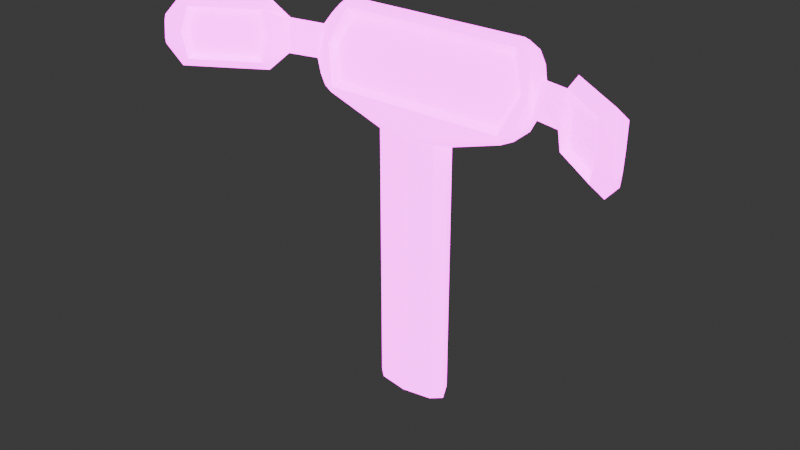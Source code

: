 # Source: panel.blend  (saved by Blender 4.2.66; exported with 4.5.12 LTS)
import bpy
from mathutils import Matrix  # noqa: F401  (used for matrix-valued properties, if any)

bpy.ops.wm.read_factory_settings(use_empty=True)
scene = bpy.context.scene
scene.name = 'Scene'

# ---- collections
col_collection = bpy.data.collections.new('Collection'); scene.collection.children.link(col_collection)

# ---- images (referenced by path relative to the original .blend; pixels are not part of the script)
import os
ASSET_DIR = os.environ.get("B2B_ASSET_DIR", "")  # directory of the original .blend (textures are referenced by path, not embedded)
HERE = os.path.dirname(os.path.abspath(__file__))  # packed textures are extracted next to this script under _unpacked/

def load_image(name, relpath, width, height, colorspace="sRGB"):
    """Load a texture the original file referenced (path relative to the .blend, or extracted next to this script)."""
    p = next((c for c in (os.path.join(HERE, relpath), os.path.join(ASSET_DIR, relpath)) if relpath and os.path.exists(c)), "")
    if p:
        img = bpy.data.images.load(p, check_existing=True)
        img.name = name
    else:  # same state as the original file: an image datablock whose file is absent (Cycles renders it pink)
        img = bpy.data.images.new(name, width, height)
        img.source = "FILE"
        img.filepath = "//" + (relpath or name)
    img.colorspace_settings.name = colorspace
    return img
img_panel_tex = load_image('panel_tex', 'panel_tex.png', 1024, 1024, 'sRGB')
img_panel_emission = load_image('panel_emission', 'panel_emission.png', 1024, 1024, 'sRGB')

# ---- materials (node trees are filled in below, after node groups)
mat_body = bpy.data.materials.new('body')
mat_body.alpha_threshold = 0.0
mat_body.use_transparent_shadow = False
mat_body.roughness = 0.5
mat_body.line_color = (0.0, 0.0, 0.0, 1.0)

# ---- material node trees
mat_body.use_nodes = True; mat_body.node_tree.nodes.clear()
_N = mat_body.node_tree.nodes; _L = mat_body.node_tree.links
n0 = _N.new('ShaderNodeOutputMaterial'); n0.name = 'Material Output'; n0.location = (300, 300)
n1 = _N.new('ShaderNodeBsdfPrincipled'); n1.name = 'Principled BSDF'; n1.location = (10, 300)
n1.inputs[1].default_value = 0.2364
n1.inputs[2].default_value = 0.8909
n1.inputs[3].default_value = 1.45
n1.inputs[28].default_value = 5.0
n2 = _N.new('ShaderNodeTexImage'); n2.name = 'Image Texture'; n2.location = (-441, 316)
n2.image = img_panel_tex
n3 = _N.new('ShaderNodeTexImage'); n3.name = 'Image Texture.001'; n3.location = (-424, 27)
n3.image = img_panel_emission
_L.new(n1.outputs[0], n0.inputs[0])
_L.new(n2.outputs[0], n1.inputs[0])
_L.new(n3.outputs[0], n1.inputs[27])
n0.is_active_output = True

# ---- world
world_world = bpy.data.worlds.new('World'); scene.world = world_world
world_world.use_nodes = True; world_world.node_tree.nodes.clear()
_N = world_world.node_tree.nodes; _L = world_world.node_tree.links
n0 = _N.new('ShaderNodeOutputWorld'); n0.name = 'World Output'; n0.location = (300, 300)
n1 = _N.new('ShaderNodeBackground'); n1.name = 'Background'; n1.location = (10, 300)
n1.inputs[0].default_value = (0.05088, 0.05088, 0.05088, 1.0)
_L.new(n1.outputs[0], n0.inputs[0])
n0.is_active_output = True
world_world.color = (0.05088, 0.05088, 0.05088)
world_world.sun_shadow_jitter_overblur = 0.0

# ---- meshes
me_cube = bpy.data.meshes.new('Cube')
me_cube.from_pydata([(0.974, 0.2283, 3.269), (0.974, -0.0001029, 2.612), (0.9376, 0.07708, 3.316), (0.9376, -0.1427, 2.644), (0.0, 0.2446, 2.529), (1.048, 0.1177, 2.931), (1.058, -0.03281, 2.98), (0.0, 0.08988, 3.355), (0.974, 0.1602, 3.315), (0.0, -0.1555, 2.605), (0.0, 0.2444, 3.318), (0.974, -0.07533, 2.608), (0.0, 0.2354, 2.892), (1.443, -0.03747, 2.972), (0.0, 0.1739, 3.357), (0.8617, -0.1555, 2.605), (0.8617, 0.2444, 3.318), (0.8617, 0.08577, 2.55), (0.8617, 0.08988, 3.355), (0.8617, 0.2354, 2.892), (0.8617, -0.08905, 2.554), (0.9917, -0.03281, 2.98), (0.8617, 0.1739, 3.357), (1.048, 0.03464, 2.677), (1.011, -0.1158, 2.726), (0.0, 0.2468, 2.654), (1.048, -0.04059, 2.702), (0.0, -0.1421, 2.646), (0.8617, -0.1421, 2.646), (0.8617, 0.1628, 2.654), (1.048, 0.1985, 3.178), (1.011, 0.048, 3.227), (0.0, 0.2694, 3.154), (1.048, 0.1232, 3.202), (0.0, 0.07202, 3.3), (0.8617, 0.07202, 3.3), (0.8617, 0.2694, 3.154), (0.0, 0.02879, 2.96), (0.9443, 0.02879, 2.96), (0.0, -0.06216, 2.682), (0.8144, -0.06216, 2.682), (0.0, 0.1153, 3.224), (0.8144, 0.1153, 3.224), (1.11, 0.08426, 2.941), (1.11, -6.378e-05, 2.968), (1.609, -0.1096, 2.98), (1.11, 0.03774, 2.798), (1.11, -0.04658, 2.826), (1.11, -0.004422, 2.812), (1.11, 0.1295, 3.079), (1.11, 0.04522, 3.107), (1.11, 0.08738, 3.093), (1.386, -0.1051, 2.978), (1.898, -0.3522, 3.001), (1.443, -0.05038, 2.823), (1.386, -0.118, 2.829), (1.414, -0.0842, 2.826), (1.443, -0.02489, 3.117), (1.386, -0.09252, 3.123), (1.414, -0.0587, 3.12), (1.485, -0.2556, 2.992), (2.191, -0.5978, 3.022), (1.609, -0.1302, 2.742), (1.532, -0.3157, 2.758), (1.547, -0.2105, 2.664), (1.609, -0.08974, 3.209), (1.532, -0.2752, 3.225), (1.547, -0.1555, 3.299), (2.266, -0.7355, 3.032), (1.898, -0.3728, 2.763), (1.775, -0.5188, 2.776), (1.836, -0.4531, 2.685), (1.898, -0.3323, 3.23), (1.775, -0.4783, 3.243), (1.836, -0.398, 3.32), (2.068, -0.7438, 3.035), (2.191, -0.6184, 2.784), (2.021, -0.7251, 2.794), (2.129, -0.6987, 2.707), (2.191, -0.5779, 3.251), (2.021, -0.6846, 3.261), (2.129, -0.6436, 3.342), (2.216, -0.7938, 3.037), (2.241, -0.7647, 3.035), (2.266, -0.7424, 2.953), (2.216, -0.8007, 2.958), (2.241, -0.7758, 2.906), (2.266, -0.7289, 3.109), (2.216, -0.7872, 3.114), (2.241, -0.7538, 3.16), (1.569, -0.2516, 2.992), (1.608, -0.302, 2.795), (1.608, -0.2681, 3.187), (1.812, -0.455, 3.009), (1.812, -0.4723, 2.81), (1.812, -0.4383, 3.201), (2.057, -0.6609, 3.027), (2.018, -0.6453, 2.825), (2.018, -0.6113, 3.216), (0.0, 0.2442, 2.411), (0.0, -0.2193, 2.419), (0.2719, -0.1748, 2.419), (0.2719, 0.07843, 2.411), (0.3623, -0.09272, 2.401), (0.0, 0.2442, -0.06), (0.0, -0.2193, -0.06), (0.2719, -0.1748, -0.06), (0.2719, 0.07843, -0.06), (0.3623, -0.09272, -0.06), (0.3623, -0.09272, 1.645), (0.3623, -0.09272, 0.8193), (0.2719, 0.07843, 0.8294), (0.2719, 0.07843, 1.655), (0.0, -0.2193, 0.8373), (0.0, -0.2193, 1.663), (0.2719, -0.1748, 1.663), (0.2719, -0.1748, 0.8373), (0.0, 0.2442, 1.655), (0.0, 0.2442, 0.8294)], [], [(20, 11, 3, 15), (33, 8, 2, 31), (36, 16, 0, 30), (29, 19, 5, 23), (33, 31, 50, 51), (5, 30, 49, 43), (30, 0, 8, 33), (17, 1, 11, 20), (35, 18, 7, 34), (22, 14, 7, 18), (16, 10, 14, 22), (0, 16, 22, 8), (8, 22, 18, 2), (31, 2, 18, 35), (24, 6, 21, 28), (17, 20, 103, 102), (25, 12, 19, 29), (32, 10, 16, 36), (4, 25, 29, 17), (3, 24, 28, 15), (15, 28, 27, 9), (1, 23, 26, 11), (11, 26, 24, 3), (17, 29, 23, 1), (12, 32, 36, 19), (6, 31, 35, 21), (24, 26, 48, 47), (19, 36, 30, 5), (6, 24, 47, 44), (40, 38, 37, 39), (38, 42, 41, 37), (35, 34, 41, 42), (27, 28, 40, 39), (21, 35, 42, 38), (28, 21, 38, 40), (46, 43, 13, 54), (47, 48, 56, 55), (43, 49, 57, 13), (51, 50, 58, 59), (30, 33, 51, 49), (23, 5, 43, 46), (26, 23, 46, 48), (31, 6, 44, 50), (55, 56, 64, 63), (13, 57, 65, 45), (59, 58, 66, 67), (52, 55, 63, 60), (50, 44, 52, 58), (49, 51, 59, 57), (48, 46, 54, 56), (44, 47, 55, 52), (63, 70, 94, 91), (64, 62, 69, 71), (65, 67, 74, 72), (66, 60, 90, 92), (54, 13, 45, 62), (58, 52, 60, 66), (57, 59, 67, 65), (56, 54, 62, 64), (71, 69, 76, 78), (72, 74, 81, 79), (70, 77, 97, 94), (69, 53, 61, 76), (67, 66, 73, 74), (45, 65, 72, 53), (63, 64, 71, 70), (62, 45, 53, 69), (76, 61, 68, 84), (77, 78, 86, 85), (61, 79, 87, 68), (81, 80, 88, 89), (77, 75, 96, 97), (74, 73, 80, 81), (53, 72, 79, 61), (70, 71, 78, 77), (86, 83, 82, 85), (84, 68, 83, 86), (68, 87, 89, 83), (83, 89, 88, 82), (80, 75, 82, 88), (79, 81, 89, 87), (78, 76, 84, 86), (75, 77, 85, 82), (90, 91, 94, 93), (92, 90, 93, 95), (95, 93, 96, 98), (93, 94, 97, 96), (60, 63, 91, 90), (73, 66, 92, 95), (75, 80, 98, 96), (80, 73, 95, 98), (111, 110, 108, 107), (4, 17, 102, 99), (20, 15, 101, 103), (15, 9, 100, 101), (110, 116, 106, 108), (116, 113, 105, 106), (118, 111, 107, 104), (99, 102, 112, 117), (117, 112, 111, 118), (101, 100, 114, 115), (115, 114, 113, 116), (103, 101, 115, 109), (109, 115, 116, 110), (102, 103, 109, 112), (112, 109, 110, 111)])
_uv = me_cube.uv_layers.new(name='UVMap')
_uv.uv.foreach_set('vector', [0.251, 0.7448, 0.2795, 0.7656, 0.2605, 0.7776, 0.2421, 0.7653, 0.2895, 0.9527, 0.2637, 0.9825, 0.2469, 0.9646, 0.2681, 0.9426, 0.5595, 0.0641, 0.5495, 0.02223, 0.5807, 0.02721, 0.6069, 0.04376, 0.5977, 0.1912, 0.5782, 0.1302, 0.6362, 0.1097, 0.6542, 0.1808, 0.2895, 0.9527, 0.2681, 0.9426, 0.3008, 0.9153, 0.3111, 0.9226, 0.6362, 0.1097, 0.6069, 0.04376, 0.6389, 0.06312, 0.6555, 0.1034, 0.6069, 0.04376, 0.5807, 0.02721, 0.5842, 0.004051, 0.6207, 0.02564, 0.6104, 0.2215, 0.6481, 0.2075, 0.6648, 0.2207, 0.6448, 0.2517, 0.2275, 0.9588, 0.227, 0.9736, 0.0003601, 0.9775, 0.0001393, 0.9614, 0.2316, 0.9962, 0.0007334, 1.0, 0.0003601, 0.9775, 0.227, 0.9736, 0.5495, 0.02223, 0.3227, 0.07841, 0.3174, 0.05684, 0.548, -1.23e-07, 0.5807, 0.02721, 0.5495, 0.02223, 0.548, -1.23e-07, 0.5842, 0.004051, 0.2637, 0.9825, 0.2316, 0.9962, 0.227, 0.9736, 0.2469, 0.9646, 0.2681, 0.9426, 0.2469, 0.9646, 0.227, 0.9736, 0.2275, 0.9588, 0.2779, 0.8005, 0.2881, 0.8733, 0.2697, 0.8721, 0.2408, 0.7766, 0.6104, 0.2215, 0.6448, 0.2517, 0.5347, 0.3375, 0.4803, 0.318, 0.3742, 0.261, 0.3546, 0.196, 0.5782, 0.1302, 0.5977, 0.1912, 0.3343, 0.1234, 0.3227, 0.07841, 0.5495, 0.02223, 0.5595, 0.0641, 0.3847, 0.2945, 0.3742, 0.261, 0.5977, 0.1912, 0.6104, 0.2215, 0.2605, 0.7776, 0.2779, 0.8005, 0.2408, 0.7766, 0.2421, 0.7653, 0.2421, 0.7653, 0.2408, 0.7766, 0.01271, 0.7459, 0.01414, 0.735, 0.6481, 0.2075, 0.6542, 0.1808, 0.6753, 0.186, 0.6648, 0.2207, 0.2795, 0.7656, 0.3002, 0.7933, 0.2779, 0.8005, 0.2605, 0.7776, 0.6104, 0.2215, 0.5977, 0.1912, 0.6542, 0.1808, 0.6481, 0.2075, 0.3546, 0.196, 0.3343, 0.1234, 0.5595, 0.0641, 0.5782, 0.1302, 0.2881, 0.8733, 0.2681, 0.9426, 0.2275, 0.9588, 0.2697, 0.8721, 0.2779, 0.8005, 0.3002, 0.7933, 0.3174, 0.8261, 0.3064, 0.8319, 0.5782, 0.1302, 0.5595, 0.0641, 0.6069, 0.04376, 0.6362, 0.1097, 0.2881, 0.8733, 0.2779, 0.8005, 0.3064, 0.8319, 0.3053, 0.8742, 0.223, 0.7963, 0.247, 0.8703, 0.001317, 0.8558, 0.009638, 0.7705, 0.247, 0.8703, 0.2126, 0.9372, 3.08e-08, 0.9369, 0.001317, 0.8558, 0.2275, 0.9588, 0.0001393, 0.9614, 3.08e-08, 0.9369, 0.2126, 0.9372, 0.01271, 0.7459, 0.2408, 0.7766, 0.223, 0.7963, 0.009638, 0.7705, 0.2697, 0.8721, 0.2275, 0.9588, 0.2126, 0.9372, 0.247, 0.8703, 0.2408, 0.7766, 0.2697, 0.8721, 0.247, 0.8703, 0.223, 0.7963, 0.804, 0.4325, 0.8555, 0.4263, 0.8711, 0.5532, 0.8166, 0.5617, 0.7756, 0.4427, 0.7888, 0.4381, 0.8007, 0.557, 0.784, 0.5525, 0.6935, 0.0007264, 0.7439, -1.458e-08, 0.7434, 0.132, 0.6925, 0.1238, 0.7573, 0.006412, 0.7714, 0.01293, 0.775, 0.1247, 0.7589, 0.1282, 0.6069, 0.04376, 0.6207, 0.02564, 0.6484, 0.05371, 0.6389, 0.06312, 0.6542, 0.1808, 0.6362, 0.1097, 0.6555, 0.1034, 0.6673, 0.1464, 0.6753, 0.186, 0.6542, 0.1808, 0.6673, 0.1464, 0.6801, 0.148, 0.2681, 0.9426, 0.2881, 0.8733, 0.3053, 0.8742, 0.3008, 0.9153, 0.784, 0.5525, 0.8007, 0.557, 0.7891, 0.6291, 0.7592, 0.634, 0.6925, 0.1238, 0.7434, 0.132, 0.7409, 0.1945, 0.6801, 0.1816, 0.7589, 0.1282, 0.775, 0.1247, 0.8003, 0.2024, 0.77, 0.1977, 0.7271, 0.5426, 0.784, 0.5525, 0.7592, 0.634, 0.7081, 0.5938, 0.7714, 0.01293, 0.8152, 0.01347, 0.8269, 0.109, 0.775, 0.1247, 0.7439, -1.458e-08, 0.7573, 0.006412, 0.7589, 0.1282, 0.7434, 0.132, 0.7888, 0.4381, 0.804, 0.4325, 0.8166, 0.5617, 0.8007, 0.557, 0.7238, 0.4403, 0.7756, 0.4427, 0.784, 0.5525, 0.7271, 0.5426, 0.7592, 0.634, 0.7537, 0.7093, 0.737, 0.7088, 0.742, 0.6459, 0.7891, 0.6291, 0.8184, 0.626, 0.8142, 0.7154, 0.7827, 0.7113, 0.7409, 0.1945, 0.77, 0.1977, 0.7762, 0.2808, 0.7438, 0.2844, 0.8003, 0.2024, 0.8497, 0.1608, 0.8613, 0.1832, 0.8178, 0.2142, 0.8166, 0.5617, 0.8711, 0.5532, 0.884, 0.6126, 0.8184, 0.626, 0.775, 0.1247, 0.8269, 0.109, 0.8497, 0.1608, 0.8003, 0.2024, 0.7434, 0.132, 0.7589, 0.1282, 0.77, 0.1977, 0.7409, 0.1945, 0.8007, 0.557, 0.8166, 0.5617, 0.8184, 0.626, 0.7891, 0.6291, 0.7827, 0.7113, 0.8142, 0.7154, 0.7945, 0.7902, 0.7767, 0.7814, 0.7438, 0.2844, 0.7762, 0.2808, 0.7812, 0.3528, 0.7625, 0.361, 0.7537, 0.7093, 0.7535, 0.7769, 0.739, 0.7678, 0.737, 0.7088, 0.8142, 0.7154, 0.884, 0.7297, 0.8299, 0.8357, 0.7945, 0.7902, 0.77, 0.1977, 0.8003, 0.2024, 0.806, 0.279, 0.7762, 0.2808, 0.6801, 0.1816, 0.7409, 0.1945, 0.7438, 0.2844, 0.6801, 0.2952, 0.7592, 0.634, 0.7891, 0.6291, 0.7827, 0.7113, 0.7537, 0.7093, 0.8184, 0.626, 0.884, 0.6126, 0.884, 0.7297, 0.8142, 0.7154, 0.7945, 0.7902, 0.8299, 0.8357, 0.7814, 0.8505, 0.7804, 0.8288, 0.7535, 0.7769, 0.7767, 0.7814, 0.7724, 0.8188, 0.7627, 0.8269, 0.7186, 0.405, 0.7625, 0.361, 0.7743, 0.403, 0.7718, 0.4259, 0.7812, 0.3528, 0.8056, 0.349, 0.7936, 0.4019, 0.7836, 0.3926, 0.7535, 0.7769, 0.7157, 0.8231, 0.7014, 0.8029, 0.739, 0.7678, 0.7762, 0.2808, 0.806, 0.279, 0.8056, 0.349, 0.7812, 0.3528, 0.6801, 0.2952, 0.7438, 0.2844, 0.7625, 0.361, 0.7186, 0.405, 0.7537, 0.7093, 0.7827, 0.7113, 0.7767, 0.7814, 0.7535, 0.7769, 0.7724, 0.8188, 0.7692, 0.8502, 0.7572, 0.8476, 0.7627, 0.8269, 0.7804, 0.8288, 0.7814, 0.8505, 0.7692, 0.8502, 0.7724, 0.8188, 0.7718, 0.4259, 0.7743, 0.403, 0.7836, 0.3926, 0.7853, 0.4263, 0.7853, 0.4263, 0.7836, 0.3926, 0.7936, 0.4019, 0.7986, 0.4239, 0.8056, 0.349, 0.843, 0.3974, 0.7986, 0.4239, 0.7936, 0.4019, 0.7625, 0.361, 0.7812, 0.3528, 0.7836, 0.3926, 0.7743, 0.403, 0.7767, 0.7814, 0.7945, 0.7902, 0.7804, 0.8288, 0.7724, 0.8188, 0.7157, 0.8231, 0.7535, 0.7769, 0.7627, 0.8269, 0.7572, 0.8476, 0.6975, 0.6159, 0.742, 0.6459, 0.737, 0.7088, 0.6801, 0.7087, 0.8178, 0.2142, 0.8613, 0.1832, 0.88, 0.2784, 0.8231, 0.2786, 0.8231, 0.2786, 0.88, 0.2784, 0.8587, 0.3762, 0.8208, 0.3397, 0.6801, 0.7087, 0.737, 0.7088, 0.739, 0.7678, 0.7014, 0.8029, 0.7081, 0.5938, 0.7592, 0.634, 0.742, 0.6459, 0.6975, 0.6159, 0.806, 0.279, 0.8003, 0.2024, 0.8178, 0.2142, 0.8231, 0.2786, 0.843, 0.3974, 0.8056, 0.349, 0.8208, 0.3397, 0.8587, 0.3762, 0.8056, 0.349, 0.806, 0.279, 0.8231, 0.2786, 0.8208, 0.3397, 0.4294, 0.7563, 0.4803, 0.765, 0.4527, 0.9974, 0.4016, 0.9914, 0.3847, 0.2945, 0.6104, 0.2215, 0.4803, 0.318, 0.3875, 0.3245, 0.251, 0.7448, 0.2421, 0.7653, 0.09371, 0.6911, 0.128, 0.6807, 0.2421, 0.7653, 0.01414, 0.735, 0.01707, 0.6854, 0.09371, 0.6911, 0.116, 0.2427, 0.08243, 0.2485, 0.07602, 0.0008722, 0.1097, -7.096e-09, 0.08243, 0.2485, 0.006417, 0.2505, 2.618e-09, 0.002842, 0.07602, 0.0008722, 0.3453, 0.7463, 0.4294, 0.7563, 0.4016, 0.9914, 0.3174, 0.9814, 0.3875, 0.3245, 0.4803, 0.318, 0.454, 0.5369, 0.3712, 0.5282, 0.3712, 0.5282, 0.454, 0.5369, 0.4294, 0.7563, 0.3453, 0.7463, 0.09371, 0.6911, 0.01707, 0.6854, 0.01237, 0.4783, 0.08814, 0.4765, 0.08814, 0.4765, 0.01237, 0.4783, 0.006417, 0.2505, 0.08243, 0.2485, 0.128, 0.6807, 0.09371, 0.6911, 0.08814, 0.4765, 0.1218, 0.4706, 0.1218, 0.4706, 0.08814, 0.4765, 0.08243, 0.2485, 0.116, 0.2427, 0.4803, 0.318, 0.5347, 0.3375, 0.5062, 0.546, 0.454, 0.5369, 0.454, 0.5369, 0.5062, 0.546, 0.4803, 0.765, 0.4294, 0.7563])
me_cube.materials.append(mat_body)
me_cube.use_mirror_vertex_groups = False
me_cube.use_paint_bone_selection = False
me_cube.use_paint_mask = True
me_cube.update()

# ---- objects
ob_cube = bpy.data.objects.new('Cube', me_cube)

# ---- transforms, parenting, visibility, modifiers, constraints
ob_cube.location = (0.0, 0.0, 0.0)
ob_cube.lock_rotations_4d = False
ob_cube.empty_display_type = 'ARROWS'
ob_cube.lineart.crease_threshold = 0.0
_m = ob_cube.modifiers.new('Mirror', 'MIRROR')

# ---- collection membership
col_collection.objects.link(ob_cube)

# ---- scene / render settings (as saved in the file)
scene.frame_start = 1; scene.frame_end = 250; scene.frame_set(1)
scene.render.engine = 'BLENDER_EEVEE_NEXT'
bpy.context.view_layer.update()

# ---- added for rendering (the .blend has no active camera and no usable light): camera, sun
cam_auto = bpy.data.cameras.new('AutoCamera')
cam_auto.lens = 50.0
cam_auto.sensor_width = 36.0
cam_auto.clip_end = 1000.0
ob_auto_camera = bpy.data.objects.new('AutoCamera', cam_auto)
scene.collection.objects.link(ob_auto_camera)
ob_auto_camera.location = (5.34348, -6.67787, 5.92332)
ob_auto_camera.rotation_euler = (1.09748, -7.21219e-08, 0.694738)
scene.camera = ob_auto_camera
light_auto_sun = bpy.data.lights.new('AutoSun', 'SUN')
light_auto_sun.energy = 3.0
light_auto_sun.angle = 0.0523599
ob_auto_sun = bpy.data.objects.new('AutoSun', light_auto_sun)
scene.collection.objects.link(ob_auto_sun)
ob_auto_sun.rotation_euler = (0.872665, 0.174533, 0.523599)
bpy.context.view_layer.update()
